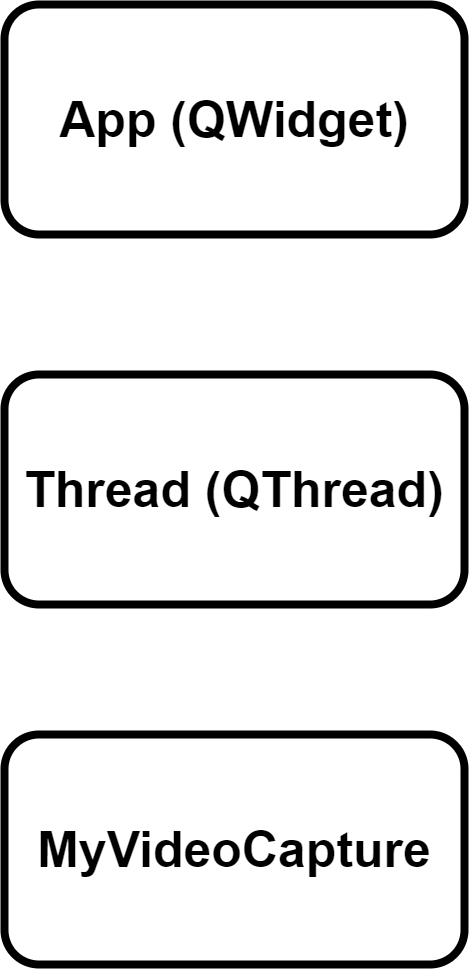

The diagram above was exported from draw.io. Its source (the exported page's mxGraphModel, read from the mxfile embedded in the PNG):
<mxGraphModel dx="3555" dy="1905" grid="1" gridSize="10" guides="1" tooltips="1" connect="1" arrows="1" fold="1" page="1" pageScale="1" pageWidth="1200" pageHeight="1600" math="0" shadow="0">
  <root>
    <mxCell id="0" />
    <mxCell id="1" parent="0" />
    <mxCell id="0ciYxPzOuoKhu1a0MeFL-1" value="&lt;font style=&quot;font-size: 50px&quot;&gt;&lt;b&gt;App (QWidget)&lt;/b&gt;&lt;br&gt;&lt;/font&gt;" style="rounded=1;whiteSpace=wrap;html=1;strokeWidth=8;" vertex="1" parent="1">
      <mxGeometry x="370" y="90" width="460" height="230" as="geometry" />
    </mxCell>
    <mxCell id="0ciYxPzOuoKhu1a0MeFL-8" value="&lt;font style=&quot;font-size: 50px&quot;&gt;&lt;b&gt;Thread (QThread)&lt;/b&gt;&lt;br&gt;&lt;/font&gt;" style="rounded=1;whiteSpace=wrap;html=1;strokeWidth=8;" vertex="1" parent="1">
      <mxGeometry x="370" y="460" width="460" height="230" as="geometry" />
    </mxCell>
    <mxCell id="0ciYxPzOuoKhu1a0MeFL-9" value="&lt;font style=&quot;font-size: 50px&quot;&gt;&lt;b&gt;MyVideoCapture&lt;/b&gt;&lt;br&gt;&lt;/font&gt;" style="rounded=1;whiteSpace=wrap;html=1;strokeWidth=8;" vertex="1" parent="1">
      <mxGeometry x="370" y="820" width="460" height="230" as="geometry" />
    </mxCell>
  </root>
</mxGraphModel>